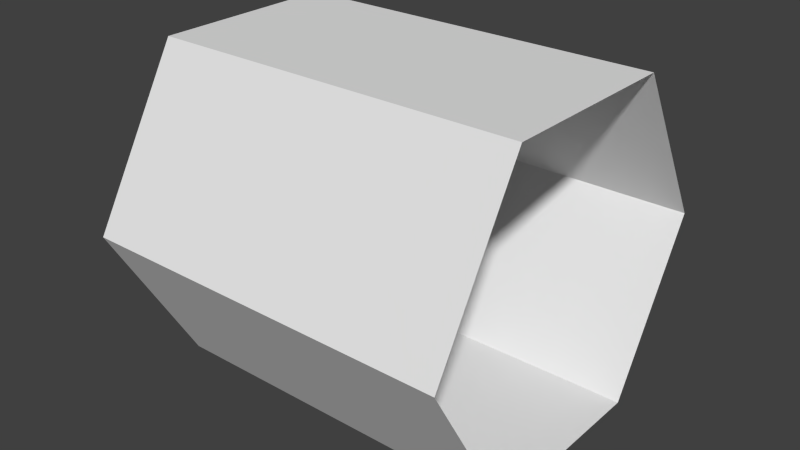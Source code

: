 # Source: corridor_test.blend  (saved by Blender 2.76.0; exported with 4.5.12 LTS)
import bpy
from mathutils import Matrix  # noqa: F401  (used for matrix-valued properties, if any)

bpy.ops.wm.read_factory_settings(use_empty=True)
scene = bpy.context.scene
scene.name = 'Scene'

# ---- collections
col_collection_1 = bpy.data.collections.new('Collection 1'); scene.collection.children.link(col_collection_1)

# ---- world
world_world = bpy.data.worlds.new('World'); scene.world = world_world
world_world.color = (0.05088, 0.05088, 0.05088)
world_world.use_sun_shadow = False
world_world.sun_shadow_jitter_overblur = 0.0
world_world.cycles.sampling_method = 'MANUAL'
world_world.cycles.sample_map_resolution = 256

# ---- meshes
me_cylinder = bpy.data.meshes.new('Cylinder')
me_cylinder.from_pydata([(-1.75, 2.0, -4.0), (-1.75, 2.0, 0.0), (-0.01795, 1.0, -4.0), (-0.01795, 1.0, 0.0), (-0.01795, -1.0, -4.0), (-0.01795, -1.0, 0.0), (-1.75, -2.0, -4.0), (-1.75, -2.0, 0.0), (-3.482, -1.0, -4.0), (-3.482, -1.0, 0.0), (-3.482, 1.0, -4.0), (-3.482, 1.0, 0.0)], [], [(0, 2, 3, 1), (2, 4, 5, 3), (4, 6, 7, 5), (6, 8, 9, 7), (10, 0, 1, 11), (8, 10, 11, 9)])
me_cylinder.use_remesh_preserve_volume = False
me_cylinder.use_remesh_preserve_attributes = False
me_cylinder.use_mirror_vertex_groups = False
me_cylinder.update()

# ---- objects
ob_cylinder = bpy.data.objects.new('Cylinder', me_cylinder)

# ---- transforms, parenting, visibility, modifiers, constraints
ob_cylinder.location = (0.0, 0.0, 0.0)
ob_cylinder.rotation_euler = (0.0, 1.571, 0.0)
ob_cylinder.lineart.crease_threshold = 0.0

# ---- collection membership
col_collection_1.objects.link(ob_cylinder)

# ---- scene / render settings (as saved in the file)
scene.frame_start = 1; scene.frame_end = 250; scene.frame_set(1)
scene.render.engine = 'BLENDER_EEVEE_NEXT'
scene.render.resolution_percentage = 50
scene.render.dither_intensity = 0.0
scene.cycles.use_denoising = False
scene.cycles.samples = 10
scene.cycles.sampling_pattern = 'TABULATED_SOBOL'
scene.cycles.light_sampling_threshold = 0.0
scene.cycles.use_adaptive_sampling = False
scene.cycles.use_light_tree = False
scene.cycles.blur_glossy = 0.0
scene.cycles.pixel_filter_type = 'GAUSSIAN'
scene.cycles.sample_clamp_indirect = 0.0
scene.view_settings.view_transform = 'Standard'
bpy.context.view_layer.update()

# ---- added for rendering (the .blend has no active camera and no usable light): camera, sun
cam_auto = bpy.data.cameras.new('AutoCamera')
cam_auto.lens = 50.0
cam_auto.sensor_width = 36.0
cam_auto.clip_end = 1000.0
ob_auto_camera = bpy.data.objects.new('AutoCamera', cam_auto)
scene.collection.objects.link(ob_auto_camera)
ob_auto_camera.location = (4.13725, -7.3647, 6.6598)
ob_auto_camera.rotation_euler = (1.09748, -7.21219e-08, 0.694738)
scene.camera = ob_auto_camera
light_auto_sun = bpy.data.lights.new('AutoSun', 'SUN')
light_auto_sun.energy = 3.0
light_auto_sun.angle = 0.0523599
ob_auto_sun = bpy.data.objects.new('AutoSun', light_auto_sun)
scene.collection.objects.link(ob_auto_sun)
ob_auto_sun.rotation_euler = (0.872665, 0.174533, 0.523599)
bpy.context.view_layer.update()
